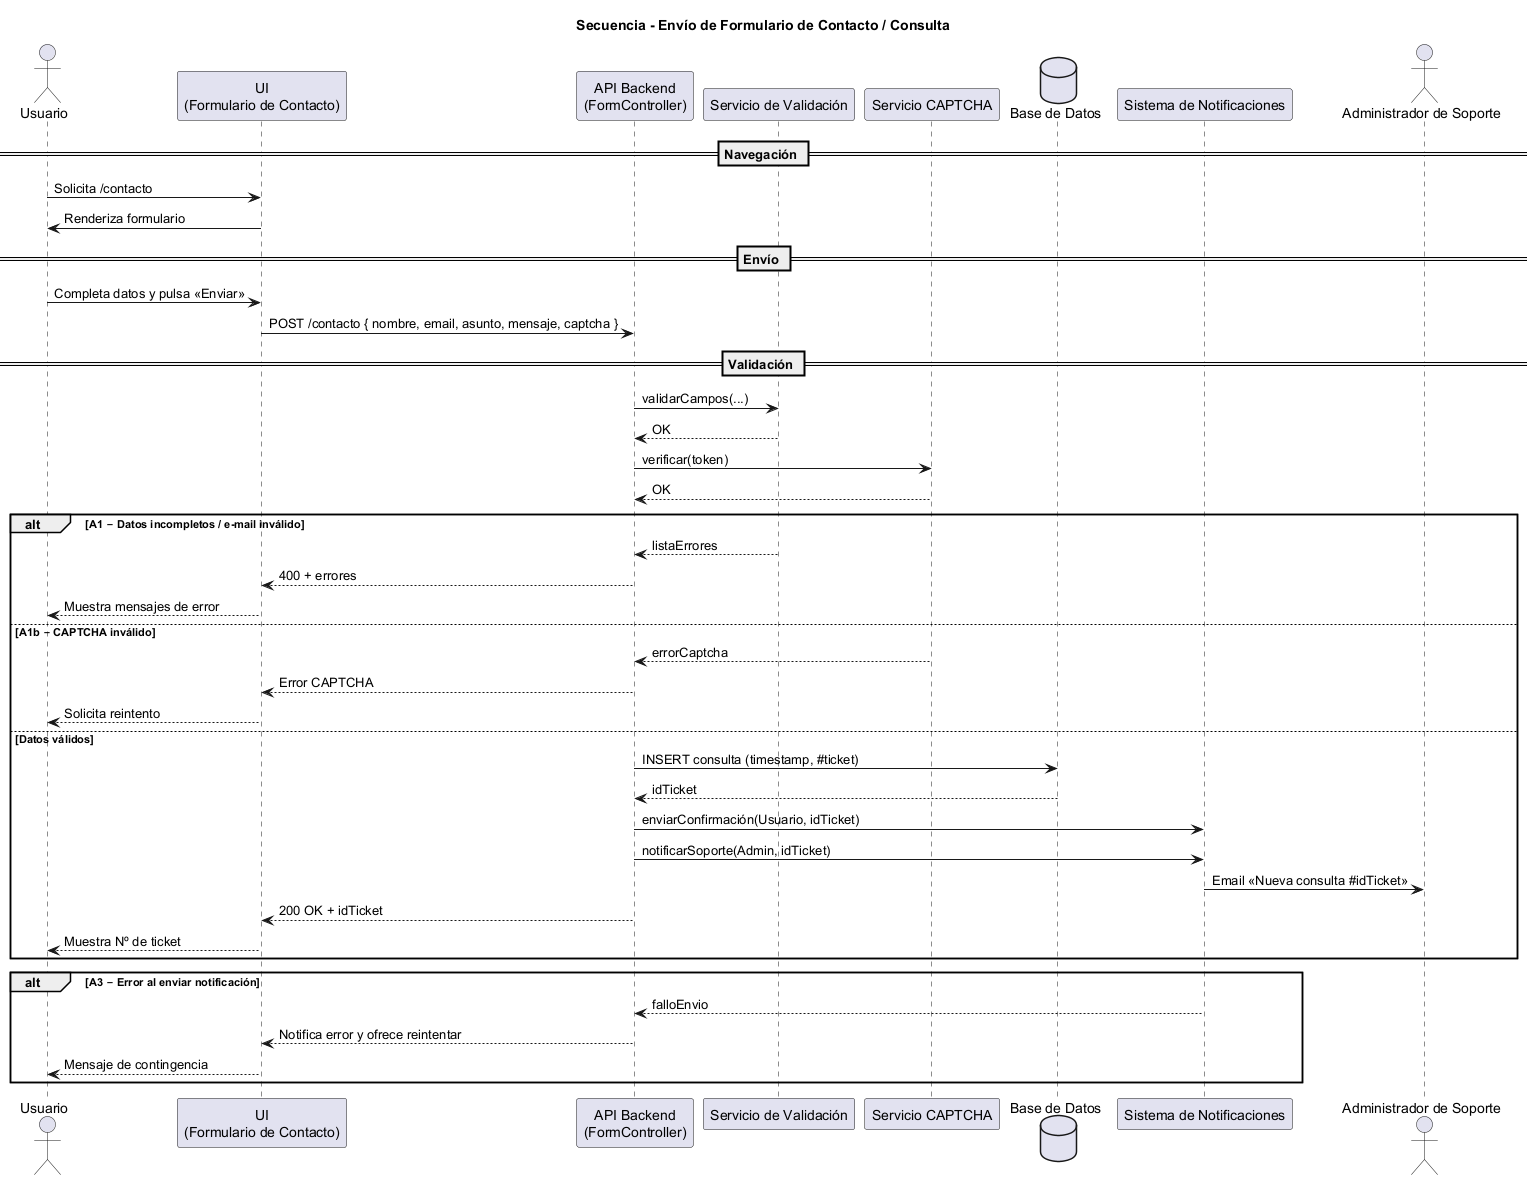

The diagram above was rendered by PlantUML. Its source (embedded in the PNG):
@startuml
title Secuencia - Envío de Formulario de Contacto / Consulta

actor Usuario
participant "UI\n(Formulario de Contacto)" as UI
participant "API Backend\n(FormController)" as API
participant "Servicio de Validación" as VAL
participant "Servicio CAPTCHA" as CAPTCHA
database   "Base de Datos" as DB
participant "Sistema de Notificaciones" as NOTIF
actor "Administrador de Soporte" as Admin

== Navegación ==
Usuario -> UI   : Solicita /contacto
UI     -> Usuario : Renderiza formulario

== Envío ==
Usuario -> UI   : Completa datos y pulsa «Enviar»
UI   -> API     : POST /contacto { nombre, email, asunto, mensaje, captcha }

== Validación ==
API  -> VAL     : validarCampos(...)
VAL  --> API    : OK
API  -> CAPTCHA : verificar(token)
CAPTCHA --> API : OK

alt A1 ‒ Datos incompletos / e-mail inválido
    VAL --> API    : listaErrores
    API --> UI     : 400 + errores
    UI  --> Usuario: Muestra mensajes de error
else A1b ‒ CAPTCHA inválido
    CAPTCHA --> API: errorCaptcha
    API     --> UI : Error CAPTCHA
    UI      --> Usuario: Solicita reintento
else Datos válidos
    API -> DB      : INSERT consulta (timestamp, #ticket)
    DB  --> API    : idTicket
    API -> NOTIF   : enviarConfirmación(Usuario, idTicket)
    API -> NOTIF   : notificarSoporte(Admin, idTicket)
    NOTIF -> Admin : Email «Nueva consulta #idTicket»
    API --> UI     : 200 OK + idTicket
    UI  --> Usuario: Muestra Nº de ticket
end

alt A3 ‒ Error al enviar notificación
    NOTIF --> API  : falloEnvio
    API   --> UI   : Notifica error y ofrece reintentar
    UI    --> Usuario: Mensaje de contingencia
end
@enduml